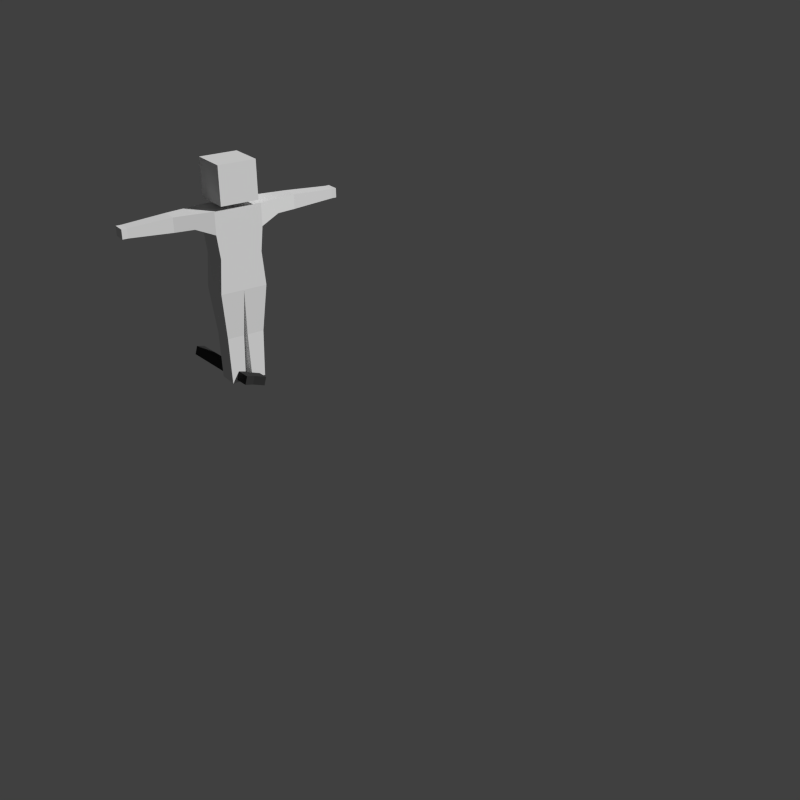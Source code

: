 # Source: armature_tpose.blend  (saved by Blender 2.76.0; exported with 4.5.12 LTS)
import bpy
from mathutils import Matrix  # noqa: F401  (used for matrix-valued properties, if any)

bpy.ops.wm.read_factory_settings(use_empty=True)
scene = bpy.context.scene
scene.name = 'Scene'

# ---- collections
col_collection_1 = bpy.data.collections.new('Collection 1'); scene.collection.children.link(col_collection_1)
col_collection_2 = bpy.data.collections.new('Collection 2'); scene.collection.children.link(col_collection_2)
col_collection_20 = bpy.data.collections.new('Collection 20'); scene.collection.children.link(col_collection_20)
col_collection_20.hide_render = True
col_collection_20.hide_viewport = True

# ---- materials (node trees are filled in below, after node groups)
mat_material = bpy.data.materials.new('Material')
mat_material.alpha_threshold = 0.0
mat_material.use_transparent_shadow = False
mat_material.diffuse_color = (0.03968, 0.03968, 0.03968, 1.0)
mat_material.roughness = 0.5

# ---- material node trees

# ---- world
world_world = bpy.data.worlds.new('World'); scene.world = world_world
world_world.color = (0.05088, 0.05088, 0.05088)
world_world.use_sun_shadow = False
world_world.sun_shadow_jitter_overblur = 0.0
world_world.cycles.sampling_method = 'MANUAL'
world_world.cycles.sample_map_resolution = 256

# ---- cameras
cam_camera = bpy.data.cameras.new('Camera')
cam_camera.clip_end = 100.0
cam_camera.lens = 45.77
cam_camera.sensor_width = 32.0
cam_camera.sensor_height = 18.0
cam_camera.ortho_scale = 7.314
cam_camera.dof.focus_distance = 0.0
cam_camera.dof.aperture_fstop = 128.0

# ---- meshes
me_cube_001 = bpy.data.meshes.new('Cube.001')
me_cube_001.from_pydata([(-0.3697, -0.2218, -0.95), (-0.5, -0.3, 1.0), (-0.3697, 0.2218, -0.95), (-0.5, 0.3, 1.0), (0.3697, -0.2218, -0.95), (0.5, -0.3, 1.0), (0.3697, 0.2218, -0.95), (0.5, 0.3, 1.0), (-0.5, -0.3, 2.225), (-0.5, 0.3, 2.225), (0.5, -0.3, 2.225), (0.5, 0.3, 2.225), (-0.5, -0.3, 2.7), (-0.5, 0.3, 2.7), (0.5, -0.3, 2.7), (0.5, 0.3, 2.7), (0.4419, -0.3, 1.72), (-0.4419, -0.3, 1.72), (-0.4419, 0.3, 1.72), (0.4419, 0.3, 1.72), (-1.297, -0.1769, 2.4), (-1.297, 0.1769, 2.4), (-1.297, -0.1769, 2.7), (-1.297, 0.1769, 2.7), (-2.197, -0.1379, 2.453), (-2.197, 0.1379, 2.453), (-2.197, -0.1379, 2.647), (-2.197, 0.1379, 2.647), (1.3, -0.1769, 2.4), (1.3, 0.1769, 2.4), (1.3, -0.1769, 2.7), (1.3, 0.1769, 2.7), (2.2, -0.1379, 2.453), (2.2, 0.1379, 2.453), (2.2, -0.1379, 2.647), (2.2, 0.1379, 2.647), (-0.4, -0.4, 2.8), (-0.4, -0.4, 3.6), (-0.4, 0.4, 2.8), (-0.4, 0.4, 3.6), (0.4, -0.4, 2.8), (0.4, -0.4, 3.6), (0.4, 0.4, 2.8), (0.4, 0.4, 3.6), (0.0, 0.3, 1.0), (0.07394, 0.2218, -0.95), (0.0, -0.3, 1.0), (-0.07394, -0.2218, -0.95), (0.0, 0.3, 2.225), (0.0, -0.3, 2.225), (0.0, 0.3, 2.7), (0.0, -0.3, 2.7), (0.0, 0.3, 1.72), (0.0, -0.3, 1.72), (-0.07394, 0.2218, -0.95), (0.07394, -0.2218, -0.95), (-0.4018, -0.2218, 0.0), (-0.4018, 0.2218, 0.0), (-0.04018, -0.2218, 0.0), (-0.04018, 0.2218, 0.0), (0.4018, 0.2218, 0.0), (0.4018, -0.2218, 0.0), (0.04018, 0.2218, 0.0), (0.04018, -0.2218, 0.0), (-0.3697, -0.2218, -1.0), (-0.3697, 0.2218, -1.0), (0.3697, -0.2218, -1.0), (0.3697, 0.2218, -1.0), (0.07394, 0.2218, -1.0), (-0.07394, -0.2218, -1.0), (-0.07394, 0.2218, -1.0), (0.07394, -0.2218, -1.0), (-2.307, -0.1379, 2.453), (-2.307, 0.1379, 2.453), (-2.307, -0.1379, 2.647), (-2.307, 0.1379, 2.647), (2.3, -0.1379, 2.453), (2.3, 0.1379, 2.453), (2.3, -0.1379, 2.647), (2.3, 0.1379, 2.647), (-0.8983, 0.2384, 2.4), (-0.8983, 0.2384, 2.7), (-0.8983, -0.2384, 2.7), (-0.8983, -0.2384, 2.4), (0.9, -0.2384, 2.4), (0.9, -0.2384, 2.7), (0.9, 0.2384, 2.7), (0.9, 0.2384, 2.4), (-0.4116, -0.2296, 0.1), (-0.4116, 0.2296, 0.1), (-0.03616, -0.2296, 0.1), (-0.03616, 0.2296, 0.1), (0.4116, 0.2296, 0.1), (0.4116, -0.2296, 0.1), (0.03616, 0.2296, 0.1), (0.03616, -0.2296, 0.1), (-0.3986, 0.2218, -0.095), (-0.04356, -0.2218, -0.095), (-0.04356, 0.2218, -0.095), (-0.3986, -0.2218, -0.095), (0.3986, 0.2218, -0.095), (0.3986, -0.2218, -0.095), (0.04356, 0.2218, -0.095), (0.04356, -0.2218, -0.095)], [], [(99, 96, 2, 0), (102, 100, 6, 45), (100, 101, 4, 6), (97, 99, 0, 47), (2, 54, 70, 65), (53, 16, 10, 49), (49, 10, 14, 51), (52, 18, 9, 48), (16, 19, 11, 10), (18, 17, 8, 9), (51, 50, 13, 12), (48, 9, 13, 50), (85, 84, 28, 30), (81, 80, 21, 23), (3, 1, 17, 18), (5, 7, 19, 16), (44, 3, 18, 52), (46, 5, 16, 53), (23, 21, 25, 27), (82, 81, 23, 22), (83, 82, 22, 20), (80, 83, 20, 21), (24, 26, 74, 72), (22, 23, 27, 26), (20, 22, 26, 24), (21, 20, 24, 25), (28, 29, 33, 32), (86, 85, 30, 31), (87, 86, 31, 29), (84, 87, 29, 28), (33, 35, 79, 77), (29, 31, 35, 33), (31, 30, 34, 35), (30, 28, 32, 34), (37, 39, 38, 36), (39, 43, 42, 38), (43, 41, 40, 42), (41, 37, 36, 40), (36, 38, 42, 40), (41, 43, 39, 37), (1, 46, 53, 17), (7, 44, 52, 19), (11, 48, 50, 15), (14, 15, 50, 51), (19, 52, 48, 11), (8, 49, 51, 12), (17, 53, 49, 8), (47, 0, 64, 69), (101, 103, 55, 4), (96, 98, 54, 2), (90, 91, 44, 46), (94, 95, 46, 44), (97, 98, 59, 58), (89, 91, 59, 57), (90, 88, 56, 58), (88, 89, 57, 56), (102, 103, 63, 62), (93, 95, 63, 61), (92, 93, 61, 60), (94, 92, 60, 62), (71, 68, 67, 66), (64, 65, 70, 69), (45, 6, 67, 68), (4, 55, 71, 66), (55, 45, 68, 71), (6, 4, 66, 67), (0, 2, 65, 64), (54, 47, 69, 70), (73, 72, 74, 75), (25, 24, 72, 73), (27, 25, 73, 75), (26, 27, 75, 74), (76, 77, 79, 78), (35, 34, 78, 79), (34, 32, 76, 78), (32, 33, 77, 76), (9, 8, 83, 80), (8, 12, 82, 83), (12, 13, 81, 82), (13, 9, 80, 81), (10, 11, 87, 84), (11, 15, 86, 87), (15, 14, 85, 86), (14, 10, 84, 85), (1, 3, 89, 88), (46, 1, 88, 90), (3, 44, 91, 89), (58, 59, 91, 90), (44, 7, 92, 94), (7, 5, 93, 92), (5, 46, 95, 93), (62, 63, 95, 94), (47, 54, 98, 97), (57, 59, 98, 96), (58, 56, 99, 97), (56, 57, 96, 99), (45, 55, 103, 102), (61, 63, 103, 101), (60, 61, 101, 100), (62, 60, 100, 102)])
_ca = me_cube_001.color_attributes.new('Col', 'BYTE_COLOR', 'CORNER')
_ca.data.foreach_set('color', [1.0, 1.0, 1.0, 1.0, 1.0, 1.0, 1.0, 1.0, 1.0, 1.0, 1.0, 1.0, 1.0, 1.0, 1.0, 1.0, 1.0, 1.0, 1.0, 1.0, 1.0, 1.0, 1.0, 1.0, 1.0, 1.0, 1.0, 1.0, 1.0, 1.0, 1.0, 1.0, 1.0, 1.0, 1.0, 1.0, 1.0, 1.0, 1.0, 1.0, 1.0, 1.0, 1.0, 1.0, 1.0, 1.0, 1.0, 1.0, 1.0, 1.0, 1.0, 1.0, 1.0, 1.0, 1.0, 1.0, 1.0, 1.0, 1.0, 1.0, 1.0, 1.0, 1.0, 1.0, 1.0, 1.0, 1.0, 1.0, 1.0, 1.0, 1.0, 1.0, 1.0, 1.0, 1.0, 1.0, 1.0, 1.0, 1.0, 1.0, 1.0, 1.0, 1.0, 1.0, 1.0, 1.0, 1.0, 1.0, 1.0, 1.0, 1.0, 1.0, 1.0, 1.0, 1.0, 1.0, 1.0, 1.0, 1.0, 1.0, 1.0, 1.0, 1.0, 1.0, 1.0, 1.0, 1.0, 1.0, 1.0, 1.0, 1.0, 1.0, 1.0, 1.0, 1.0, 1.0, 1.0, 1.0, 1.0, 1.0, 1.0, 1.0, 1.0, 1.0, 1.0, 1.0, 1.0, 1.0, 1.0, 1.0, 1.0, 1.0, 1.0, 1.0, 1.0, 1.0, 1.0, 1.0, 1.0, 1.0, 1.0, 1.0, 1.0, 1.0, 1.0, 1.0, 1.0, 1.0, 1.0, 1.0, 1.0, 1.0, 1.0, 1.0, 1.0, 1.0, 1.0, 1.0, 1.0, 1.0, 1.0, 1.0, 1.0, 1.0, 1.0, 1.0, 1.0, 1.0, 1.0, 1.0, 1.0, 1.0, 1.0, 1.0, 1.0, 1.0, 1.0, 1.0, 1.0, 1.0, 1.0, 1.0, 1.0, 1.0, 1.0, 1.0, 1.0, 1.0, 1.0, 1.0, 1.0, 1.0, 1.0, 1.0, 1.0, 1.0, 1.0, 1.0, 1.0, 1.0, 1.0, 1.0, 1.0, 1.0, 1.0, 1.0, 1.0, 1.0, 1.0, 1.0, 1.0, 1.0, 1.0, 1.0, 1.0, 1.0, 1.0, 1.0, 1.0, 1.0, 1.0, 1.0, 1.0, 1.0, 1.0, 1.0, 1.0, 1.0, 1.0, 1.0, 1.0, 1.0, 1.0, 1.0, 1.0, 1.0, 1.0, 1.0, 1.0, 1.0, 1.0, 1.0, 1.0, 1.0, 1.0, 1.0, 1.0, 1.0, 1.0, 1.0, 1.0, 1.0, 1.0, 1.0, 1.0, 1.0, 1.0, 1.0, 1.0, 1.0, 1.0, 1.0, 1.0, 1.0, 1.0, 1.0, 1.0, 1.0, 1.0, 1.0, 1.0, 1.0, 1.0, 1.0, 1.0, 1.0, 1.0, 1.0, 1.0, 1.0, 1.0, 1.0, 1.0, 1.0, 1.0, 1.0, 1.0, 1.0, 1.0, 1.0, 1.0, 1.0, 1.0, 1.0, 1.0, 1.0, 1.0, 1.0, 1.0, 1.0, 1.0, 1.0, 1.0, 1.0, 1.0, 1.0, 1.0, 1.0, 1.0, 1.0, 1.0, 1.0, 1.0, 1.0, 1.0, 1.0, 1.0, 1.0, 1.0, 1.0, 1.0, 1.0, 1.0, 1.0, 1.0, 1.0, 1.0, 1.0, 1.0, 1.0, 1.0, 1.0, 1.0, 1.0, 1.0, 1.0, 1.0, 1.0, 1.0, 1.0, 1.0, 1.0, 1.0, 1.0, 1.0, 1.0, 1.0, 1.0, 1.0, 1.0, 1.0, 1.0, 1.0, 1.0, 1.0, 1.0, 1.0, 1.0, 1.0, 1.0, 1.0, 1.0, 1.0, 1.0, 1.0, 1.0, 1.0, 1.0, 1.0, 1.0, 1.0, 1.0, 1.0, 1.0, 1.0, 1.0, 1.0, 1.0, 1.0, 1.0, 1.0, 1.0, 1.0, 1.0, 1.0, 1.0, 1.0, 1.0, 1.0, 1.0, 1.0, 1.0, 1.0, 1.0, 1.0, 1.0, 1.0, 1.0, 1.0, 1.0, 1.0, 1.0, 1.0, 1.0, 1.0, 1.0, 1.0, 1.0, 1.0, 1.0, 1.0, 1.0, 1.0, 1.0, 1.0, 1.0, 1.0, 1.0, 1.0, 1.0, 1.0, 1.0, 1.0, 1.0, 1.0, 1.0, 1.0, 1.0, 1.0, 1.0, 1.0, 1.0, 1.0, 1.0, 1.0, 1.0, 1.0, 1.0, 1.0, 1.0, 1.0, 1.0, 1.0, 1.0, 1.0, 1.0, 1.0, 1.0, 1.0, 1.0, 1.0, 1.0, 1.0, 1.0, 1.0, 1.0, 1.0, 1.0, 1.0, 1.0, 1.0, 1.0, 1.0, 1.0, 1.0, 1.0, 1.0, 1.0, 1.0, 1.0, 1.0, 1.0, 1.0, 1.0, 1.0, 1.0, 1.0, 1.0, 1.0, 1.0, 1.0, 1.0, 1.0, 1.0, 1.0, 1.0, 1.0, 1.0, 1.0, 1.0, 1.0, 1.0, 1.0, 1.0, 1.0, 1.0, 1.0, 1.0, 1.0, 1.0, 1.0, 1.0, 1.0, 1.0, 1.0, 1.0, 1.0, 1.0, 1.0, 1.0, 1.0, 1.0, 1.0, 1.0, 1.0, 1.0, 1.0, 1.0, 1.0, 1.0, 1.0, 1.0, 1.0, 1.0, 1.0, 1.0, 1.0, 1.0, 1.0, 1.0, 1.0, 1.0, 1.0, 1.0, 1.0, 1.0, 1.0, 1.0, 1.0, 1.0, 1.0, 1.0, 1.0, 1.0, 1.0, 1.0, 1.0, 1.0, 1.0, 1.0, 1.0, 1.0, 1.0, 1.0, 1.0, 1.0, 1.0, 1.0, 1.0, 1.0, 1.0, 1.0, 1.0, 1.0, 1.0, 1.0, 1.0, 1.0, 1.0, 1.0, 1.0, 1.0, 1.0, 1.0, 1.0, 1.0, 1.0, 1.0, 1.0, 1.0, 1.0, 1.0, 1.0, 1.0, 1.0, 1.0, 1.0, 1.0, 1.0, 1.0, 1.0, 1.0, 1.0, 1.0, 1.0, 1.0, 1.0, 1.0, 1.0, 1.0, 1.0, 1.0, 1.0, 1.0, 1.0, 1.0, 1.0, 1.0, 1.0, 1.0, 1.0, 1.0, 1.0, 1.0, 1.0, 1.0, 1.0, 1.0, 1.0, 1.0, 1.0, 1.0, 1.0, 1.0, 1.0, 1.0, 1.0, 1.0, 1.0, 1.0, 1.0, 1.0, 1.0, 1.0, 1.0, 1.0, 1.0, 1.0, 1.0, 1.0, 1.0, 1.0, 1.0, 1.0, 1.0, 1.0, 1.0, 1.0, 1.0, 1.0, 1.0, 1.0, 1.0, 1.0, 1.0, 1.0, 1.0, 1.0, 1.0, 1.0, 1.0, 1.0, 1.0, 1.0, 1.0, 1.0, 1.0, 1.0, 1.0, 1.0, 1.0, 1.0, 1.0, 1.0, 1.0, 1.0, 1.0, 1.0, 1.0, 1.0, 1.0, 1.0, 1.0, 1.0, 1.0, 1.0, 1.0, 1.0, 1.0, 1.0, 1.0, 1.0, 1.0, 1.0, 1.0, 1.0, 1.0, 1.0, 1.0, 1.0, 1.0, 1.0, 1.0, 1.0, 1.0, 1.0, 1.0, 1.0, 1.0, 1.0, 1.0, 1.0, 1.0, 1.0, 1.0, 1.0, 1.0, 1.0, 1.0, 1.0, 1.0, 1.0, 1.0, 1.0, 1.0, 1.0, 1.0, 1.0, 1.0, 1.0, 1.0, 1.0, 1.0, 1.0, 1.0, 1.0, 1.0, 1.0, 1.0, 1.0, 1.0, 1.0, 1.0, 1.0, 1.0, 1.0, 1.0, 1.0, 1.0, 1.0, 1.0, 1.0, 1.0, 1.0, 1.0, 1.0, 1.0, 1.0, 1.0, 1.0, 1.0, 1.0, 1.0, 1.0, 1.0, 1.0, 1.0, 1.0, 1.0, 1.0, 1.0, 1.0, 1.0, 1.0, 1.0, 1.0, 1.0, 1.0, 1.0, 1.0, 1.0, 1.0, 1.0, 1.0, 1.0, 1.0, 1.0, 1.0, 1.0, 1.0, 1.0, 1.0, 1.0, 1.0, 1.0, 1.0, 1.0, 1.0, 1.0, 1.0, 1.0, 1.0, 1.0, 1.0, 1.0, 1.0, 1.0, 1.0, 1.0, 1.0, 1.0, 1.0, 1.0, 1.0, 1.0, 1.0, 1.0, 1.0, 1.0, 1.0, 1.0, 1.0, 1.0, 1.0, 1.0, 1.0, 1.0, 1.0, 1.0, 1.0, 1.0, 1.0, 1.0, 1.0, 1.0, 1.0, 1.0, 1.0, 1.0, 1.0, 1.0, 1.0, 1.0, 1.0, 1.0, 1.0, 1.0, 1.0, 1.0, 1.0, 1.0, 1.0, 1.0, 1.0, 1.0, 1.0, 1.0, 1.0, 1.0, 1.0, 1.0, 1.0, 1.0, 1.0, 1.0, 1.0, 1.0, 1.0, 1.0, 1.0, 1.0, 1.0, 1.0, 1.0, 1.0, 1.0, 1.0, 1.0, 1.0, 1.0, 1.0, 1.0, 1.0, 1.0, 1.0, 1.0, 1.0, 1.0, 1.0, 1.0, 1.0, 1.0, 1.0, 1.0, 1.0, 1.0, 1.0, 1.0, 1.0, 1.0, 1.0, 1.0, 1.0, 1.0, 1.0, 1.0, 1.0, 1.0, 1.0, 1.0, 1.0, 1.0, 1.0, 1.0, 1.0, 1.0, 1.0, 1.0, 1.0, 1.0, 1.0, 1.0, 1.0, 1.0, 1.0, 1.0, 1.0, 1.0, 1.0, 1.0, 1.0, 1.0, 1.0, 1.0, 1.0, 1.0, 1.0, 1.0, 1.0, 1.0, 1.0, 1.0, 1.0, 1.0, 1.0, 1.0, 1.0, 1.0, 1.0, 1.0, 1.0, 1.0, 1.0, 1.0, 1.0, 1.0, 1.0, 1.0, 1.0, 1.0, 1.0, 1.0, 1.0, 1.0, 1.0, 1.0, 1.0, 1.0, 1.0, 1.0, 1.0, 1.0, 1.0, 1.0, 1.0, 1.0, 1.0, 1.0, 1.0, 1.0, 1.0, 1.0, 1.0, 1.0, 1.0, 1.0, 1.0, 1.0, 1.0, 1.0, 1.0, 1.0, 1.0, 1.0, 1.0, 1.0, 1.0, 1.0, 1.0, 1.0, 1.0, 1.0, 1.0, 1.0, 1.0, 1.0, 1.0, 1.0, 1.0, 1.0, 1.0, 1.0, 1.0, 1.0, 1.0, 1.0, 1.0, 1.0, 1.0, 1.0, 1.0, 1.0, 1.0, 1.0, 1.0, 1.0, 1.0, 1.0, 1.0, 1.0, 1.0, 1.0, 1.0, 1.0, 1.0, 1.0, 1.0, 1.0, 1.0, 1.0, 1.0, 1.0, 1.0, 1.0, 1.0, 1.0, 1.0, 1.0, 1.0, 1.0, 1.0, 1.0, 1.0, 1.0, 1.0, 1.0, 1.0, 1.0, 1.0, 1.0, 1.0, 1.0, 1.0, 1.0, 1.0, 1.0, 1.0, 1.0, 1.0, 1.0, 1.0, 1.0, 1.0, 1.0, 1.0, 1.0, 1.0, 1.0, 1.0, 1.0, 1.0, 1.0, 1.0, 1.0, 1.0, 1.0, 1.0, 1.0, 1.0, 1.0, 1.0, 1.0, 1.0, 1.0, 1.0, 1.0, 1.0, 1.0, 1.0, 1.0, 1.0, 1.0, 1.0, 1.0, 1.0, 1.0, 1.0, 1.0, 1.0, 1.0, 1.0, 1.0, 1.0, 1.0, 1.0, 1.0, 1.0, 1.0, 1.0, 1.0, 1.0, 1.0, 1.0, 1.0, 1.0, 1.0, 1.0, 1.0, 1.0, 1.0, 1.0, 1.0, 1.0, 1.0, 1.0, 1.0, 1.0, 1.0, 1.0, 1.0, 1.0, 1.0, 1.0, 1.0, 1.0, 1.0, 1.0, 1.0, 1.0, 1.0, 1.0, 1.0, 1.0, 1.0, 1.0, 1.0, 1.0, 1.0, 1.0, 1.0, 1.0, 1.0, 1.0, 1.0, 1.0, 1.0, 1.0, 1.0, 1.0, 1.0, 1.0, 1.0, 1.0, 1.0, 1.0, 1.0, 1.0, 1.0, 1.0, 1.0, 1.0, 1.0, 1.0, 1.0, 1.0, 1.0, 1.0, 1.0, 1.0, 1.0, 1.0, 1.0, 1.0, 1.0, 1.0, 1.0, 1.0, 1.0, 1.0, 1.0, 1.0, 1.0, 1.0, 1.0, 1.0, 1.0, 1.0, 1.0, 1.0, 1.0, 1.0, 1.0, 1.0, 1.0, 1.0, 1.0, 1.0, 1.0, 1.0, 1.0, 1.0, 1.0, 1.0, 1.0, 1.0, 1.0, 1.0, 1.0, 1.0, 1.0, 1.0, 1.0, 1.0, 1.0, 1.0, 1.0, 1.0, 1.0, 1.0, 1.0, 1.0, 1.0, 1.0, 1.0, 1.0, 1.0, 1.0, 1.0, 1.0, 1.0, 1.0, 1.0, 1.0, 1.0, 1.0, 1.0, 1.0, 1.0, 1.0, 1.0, 1.0, 1.0, 1.0, 1.0, 1.0, 1.0, 1.0, 1.0, 1.0, 1.0, 1.0, 1.0, 1.0, 1.0, 1.0, 1.0, 1.0, 1.0, 1.0, 1.0, 1.0, 1.0, 1.0, 1.0, 1.0, 1.0, 1.0, 1.0, 1.0, 1.0, 1.0, 1.0, 1.0, 1.0, 1.0, 1.0, 1.0, 1.0, 1.0, 1.0, 1.0, 1.0, 1.0, 1.0, 1.0, 1.0, 1.0, 1.0, 1.0, 1.0, 1.0, 1.0, 1.0, 1.0, 1.0, 1.0, 1.0, 1.0, 1.0, 1.0, 1.0, 1.0, 1.0, 1.0, 1.0, 1.0, 1.0, 1.0, 1.0, 1.0, 1.0, 1.0, 1.0, 1.0, 1.0, 1.0, 1.0, 1.0, 1.0, 1.0, 1.0, 1.0, 1.0, 1.0, 1.0, 1.0, 1.0, 1.0, 1.0, 1.0, 1.0, 1.0, 1.0, 1.0, 1.0, 1.0, 1.0, 1.0, 1.0, 1.0, 1.0, 1.0, 1.0, 1.0, 1.0, 1.0, 1.0, 1.0, 1.0, 1.0, 1.0, 1.0, 1.0, 1.0, 1.0, 1.0, 1.0, 1.0, 1.0, 1.0, 1.0, 1.0, 1.0, 1.0, 1.0, 1.0, 1.0, 1.0, 1.0, 1.0, 1.0, 1.0, 1.0, 1.0, 1.0, 1.0, 1.0, 1.0, 1.0, 1.0, 1.0, 1.0, 1.0, 1.0, 1.0, 1.0, 1.0, 1.0, 1.0, 1.0, 1.0, 1.0, 1.0, 1.0, 1.0, 1.0, 1.0, 1.0, 1.0, 1.0, 1.0, 1.0, 1.0, 1.0, 1.0, 1.0, 1.0, 1.0, 1.0, 1.0, 1.0, 1.0, 1.0, 1.0, 1.0, 1.0, 1.0, 1.0, 1.0, 1.0, 1.0, 1.0, 1.0, 1.0, 1.0, 1.0, 1.0, 1.0, 1.0, 1.0, 1.0, 1.0, 1.0, 1.0, 1.0, 1.0, 1.0, 1.0, 1.0, 1.0, 1.0, 1.0, 1.0, 1.0, 1.0, 1.0, 1.0, 1.0, 1.0, 1.0, 1.0, 1.0, 1.0, 1.0, 1.0, 1.0, 1.0, 1.0, 1.0, 1.0, 1.0, 1.0, 1.0, 1.0, 1.0, 1.0, 1.0, 1.0, 1.0, 1.0, 1.0, 1.0, 1.0, 1.0, 1.0, 1.0, 1.0, 1.0, 1.0, 1.0, 1.0, 1.0, 1.0, 1.0, 1.0, 1.0, 1.0, 1.0, 1.0, 1.0, 1.0, 1.0, 1.0, 1.0, 1.0, 1.0, 1.0, 1.0, 1.0, 1.0, 1.0, 1.0, 1.0, 1.0, 1.0, 1.0, 1.0, 1.0, 1.0, 1.0, 1.0, 1.0, 1.0, 1.0, 1.0, 1.0, 1.0, 1.0, 1.0, 1.0, 1.0, 1.0, 1.0, 1.0, 1.0, 1.0, 1.0, 1.0, 1.0, 1.0, 1.0, 1.0, 1.0, 1.0, 1.0, 1.0, 1.0, 1.0, 1.0, 1.0, 1.0, 1.0, 1.0, 1.0, 1.0, 1.0, 1.0, 1.0, 1.0, 1.0, 1.0, 1.0, 1.0, 1.0, 1.0, 1.0, 1.0, 1.0, 1.0, 1.0, 1.0, 1.0, 1.0, 1.0, 1.0, 1.0, 1.0, 1.0, 1.0, 1.0, 1.0, 1.0, 1.0, 1.0, 1.0, 1.0, 1.0, 1.0, 1.0, 1.0])
me_cube_001.use_remesh_preserve_volume = False
me_cube_001.use_remesh_preserve_attributes = False
me_cube_001.use_mirror_vertex_groups = False
me_cube_001.update()
me_cube_002 = bpy.data.meshes.new('Cube.002')
me_cube_002.from_pydata([(-0.09401, -1.794, 0.08182), (-0.09401, -1.794, 0.2698), (-0.09401, 0.08642, 0.08182), (-0.09401, 0.08642, 0.2698), (0.09401, -1.794, 0.08182), (0.09401, -1.794, 0.2698), (0.09401, 0.08642, 0.08182), (0.09401, 0.08642, 0.2698), (-0.09401, -0.1429, 0.2698), (-0.09401, -0.1429, 0.08182), (0.09401, -0.1429, 0.2698), (0.09401, -0.1429, 0.08182), (-0.09401, 0.1663, -0.1578), (0.09401, 0.1663, -0.1578), (-0.09401, -0.06299, -0.1578), (0.09401, -0.06299, -0.1578), (0.005991, -1.129, 0.06984)], [], [(8, 3, 2, 9), (3, 7, 6, 2), (10, 5, 4, 11), (5, 1, 0, 4), (2, 6, 13, 12), (10, 7, 3, 8), (5, 10, 8, 1), (0, 9, 11, 4), (7, 10, 11, 6), (1, 8, 9, 0), (14, 12, 13, 15), (11, 9, 14, 15), (9, 2, 12, 14), (6, 11, 15, 13)])
me_cube_002.materials.append(mat_material)
me_cube_002.use_remesh_preserve_volume = False
me_cube_002.use_remesh_preserve_attributes = False
me_cube_002.use_mirror_vertex_groups = False
me_cube_002.update()
me_cube = bpy.data.meshes.new('Cube')
me_cube.from_pydata([(-0.1688, -0.1688, -0.1688), (-0.1688, -0.1688, 0.1688), (-0.1688, 0.1688, -0.1688), (-0.1688, 0.1688, 0.1688), (0.1688, -0.1688, -0.1688), (0.1688, -0.1688, 0.1688), (0.1688, 0.1688, -0.1688), (0.1688, 0.1688, 0.1688)], [], [(1, 3, 2, 0), (3, 7, 6, 2), (7, 5, 4, 6), (5, 1, 0, 4), (0, 2, 6, 4), (5, 7, 3, 1)])
me_cube.use_remesh_preserve_volume = False
me_cube.use_remesh_preserve_attributes = False
me_cube.use_mirror_vertex_groups = False
me_cube.update()
me_circle_001 = bpy.data.meshes.new('Circle.001')
me_circle_001.from_pydata([(0.3, 0.0, -0.3), (0.4148, 0.0, -0.2772), (0.5121, 0.0, -0.2121), (0.5772, 0.0, -0.1148), (0.6, 9.313e-09, -5.204e-10), (0.5772, 1.49e-08, 0.1148), (0.5121, 2.98e-08, 0.2121), (0.4148, 2.98e-08, 0.2772), (-0.1852, 2.98e-08, 0.2772), (-0.08787, 2.98e-08, 0.2121), (-0.02284, 1.49e-08, 0.1148), (-5.96e-08, 9.313e-09, -5.204e-10), (-0.02284, 0.0, -0.1148), (-0.08787, 0.0, -0.2121), (-0.1852, 0.0, -0.2772), (-0.3, 0.0, -0.3), (-0.4148, 0.0, -0.2772), (-0.5121, 0.0, -0.2121), (-0.5772, 0.0, -0.1148), (-0.6, 9.313e-09, -1.721e-08), (-0.5772, 1.49e-08, 0.1148), (-0.5121, 2.98e-08, 0.2121), (-0.4148, 2.98e-08, 0.2772), (-0.3, 2.98e-08, 0.3), (0.1852, 0.0, -0.2772), (0.08787, 0.0, -0.2121), (0.02284, 0.0, -0.1148), (0.0, 9.313e-09, -1.721e-08), (0.02284, 1.49e-08, 0.1148), (0.08787, 2.98e-08, 0.2121), (0.1852, 2.98e-08, 0.2772), (0.3, 2.98e-08, 0.3)], [(0, 24), (5, 4), (2, 1), (4, 3), (6, 5), (7, 6), (31, 7), (23, 8), (8, 9), (9, 10), (11, 12), (3, 2), (13, 14), (10, 11), (12, 13), (15, 16), (16, 17), (17, 18), (18, 19), (19, 20), (20, 21), (21, 22), (22, 23), (14, 15), (24, 25), (25, 26), (26, 27), (27, 28), (28, 29), (29, 30), (30, 31), (1, 0)], [])
me_circle_001.use_remesh_preserve_volume = False
me_circle_001.use_remesh_preserve_attributes = False
me_circle_001.use_mirror_vertex_groups = False
me_circle_001.update()
me_circle = bpy.data.meshes.new('Circle')
me_circle.from_pydata([(0.09694, -0.9953, -7.018e-11), (0.2892, -0.9573, -3.506e-10), (0.4704, -0.8824, -6.176e-10), (0.6336, -0.7737, -8.609e-10), (0.7723, -0.6352, -1.071e-09), (0.8814, -0.4724, -1.24e-09), (0.9566, -0.2913, -1.361e-09), (0.9951, -0.09909, -1.43e-09), (0.9953, 0.09694, -1.445e-09), (0.9573, 0.2892, -1.403e-09), (0.8824, 0.4704, -1.308e-09), (0.7737, 0.6336, -1.162e-09), (0.6352, 0.7723, -9.718e-10), (0.4724, 0.8814, -7.442e-10), (0.2913, 0.9566, -4.88e-10), (0.09909, 0.9951, -2.13e-10), (-0.09694, 0.9953, 7.018e-11), (-0.2892, 0.9573, 3.506e-10), (-0.4704, 0.8824, 6.176e-10), (-0.6336, 0.7737, 8.609e-10), (-0.7723, 0.6352, 1.071e-09), (-0.8814, 0.4724, 1.24e-09), (-0.9566, 0.2913, 1.361e-09), (-0.9951, 0.09909, 1.43e-09), (-0.9953, -0.09694, 1.445e-09), (-0.9573, -0.2892, 1.403e-09), (-0.8824, -0.4704, 1.308e-09), (-0.7737, -0.6336, 1.162e-09), (-0.6352, -0.7723, 9.718e-10), (-0.4724, -0.8814, 7.442e-10), (-0.2913, -0.9566, 4.88e-10), (-0.09909, -0.9951, 2.13e-10), (0.08725, -0.8958, -6.316e-11), (0.2603, -0.8615, -3.156e-10), (0.4234, -0.7942, -5.559e-10), (0.5702, -0.6963, -7.748e-10), (0.6951, -0.5717, -9.639e-10), (0.7933, -0.4251, -1.116e-09), (0.861, -0.2622, -1.225e-09), (0.8956, -0.08919, -1.287e-09), (0.8958, 0.08725, -1.3e-09), (0.8615, 0.2603, -1.263e-09), (0.7942, 0.4234, -1.177e-09), (0.6963, 0.5702, -1.046e-09), (0.5717, 0.6951, -8.746e-10), (0.4251, 0.7933, -6.698e-10), (0.2622, 0.861, -4.392e-10), (0.08918, 0.8956, -1.917e-10), (-0.08725, 0.8958, 6.316e-11), (-0.2603, 0.8615, 3.156e-10), (-0.4234, 0.7942, 5.559e-10), (-0.5702, 0.6963, 7.748e-10), (-0.6951, 0.5717, 9.639e-10), (-0.7933, 0.4251, 1.116e-09), (-0.861, 0.2622, 1.225e-09), (-0.8956, 0.08918, 1.287e-09), (-0.8958, -0.08725, 1.3e-09), (-0.8615, -0.2603, 1.263e-09), (-0.7942, -0.4234, 1.177e-09), (-0.6963, -0.5702, 1.046e-09), (-0.5717, -0.6951, 8.746e-10), (-0.4251, -0.7933, 6.698e-10), (-0.2622, -0.861, 4.392e-10), (-0.08918, -0.8956, 1.917e-10), (0.001077, 1.455, -7.14e-11), (0.1971, 1.205, -2.13e-10), (-0.195, 1.205, 7.018e-11), (-0.09694, 1.205, 7.018e-11), (0.09909, 1.205, -2.13e-10)], [(1, 0), (2, 1), (3, 2), (4, 3), (5, 4), (6, 5), (7, 6), (8, 7), (9, 8), (10, 9), (11, 10), (12, 11), (13, 12), (14, 13), (15, 14), (17, 16), (18, 17), (19, 18), (20, 19), (21, 20), (22, 21), (23, 22), (24, 23), (25, 24), (26, 25), (27, 26), (28, 27), (29, 28), (30, 29), (31, 30), (0, 31), (33, 32), (34, 33), (35, 34), (36, 35), (37, 36), (38, 37), (39, 38), (40, 39), (41, 40), (42, 41), (43, 42), (44, 43), (45, 44), (46, 45), (47, 46), (48, 47), (49, 48), (50, 49), (51, 50), (52, 51), (53, 52), (54, 53), (55, 54), (56, 55), (57, 56), (58, 57), (59, 58), (60, 59), (61, 60), (62, 61), (63, 62), (32, 63), (65, 64), (64, 66), (66, 67), (68, 65), (67, 16), (15, 68)], [])
me_circle.use_remesh_preserve_volume = False
me_circle.use_remesh_preserve_attributes = False
me_circle.use_mirror_vertex_groups = False
me_circle.update()
me_sphere = bpy.data.meshes.new('Sphere')
me_sphere.from_pydata([(0.0, 0.0, -0.22), (0.1592, -0.1157, -0.09839), (-0.06081, -0.1871, -0.09839), (-0.1968, 0.0, -0.09839), (-0.06081, 0.1871, -0.09839), (0.1592, 0.1157, -0.09839), (0.06081, -0.1871, 0.09839), (-0.1592, -0.1157, 0.09839), (-0.1592, 0.1157, 0.09839), (0.06081, 0.1871, 0.09839), (0.1968, 0.0, 0.09839), (0.0, 0.0, 0.22), (0.09357, -0.06798, -0.1871), (0.05783, -0.178, -0.1157), (-0.03574, -0.11, -0.1871), (0.09357, 0.06798, -0.1871), (0.1871, 0.0, -0.1157), (-0.1514, -0.11, -0.1157), (-0.1157, 0.0, -0.1871), (-0.1514, 0.11, -0.1157), (-0.03574, 0.11, -0.1871), (0.05783, 0.178, -0.1157), (0.2092, 0.06798, 0.0), (0.2092, -0.06798, 0.0), (0.1293, -0.178, 0.0), (0.0, -0.22, 0.0), (-0.1293, -0.178, 0.0), (-0.2092, -0.06798, 0.0), (-0.2092, 0.06798, 0.0), (-0.1293, 0.178, 0.0), (0.0, 0.22, 0.0), (0.1293, 0.178, 0.0), (0.1514, -0.11, 0.1157), (-0.05783, -0.178, 0.1157), (-0.1871, 0.0, 0.1157), (-0.05783, 0.178, 0.1157), (0.1514, 0.11, 0.1157), (0.1157, 0.0, 0.1871), (0.03574, -0.11, 0.1871), (-0.09357, -0.06798, 0.1871), (-0.09357, 0.06798, 0.1871), (0.03574, 0.11, 0.1871)], [], [(0, 12, 14), (1, 12, 16), (0, 14, 18), (0, 18, 20), (0, 20, 15), (1, 16, 23), (2, 13, 25), (3, 17, 27), (4, 19, 29), (5, 21, 31), (1, 23, 24), (2, 25, 26), (3, 27, 28), (4, 29, 30), (5, 31, 22), (6, 32, 38), (7, 33, 39), (8, 34, 40), (9, 35, 41), (10, 36, 37), (14, 13, 2), (14, 12, 13), (12, 1, 13), (16, 15, 5), (16, 12, 15), (12, 0, 15), (18, 17, 3), (18, 14, 17), (14, 2, 17), (20, 19, 4), (20, 18, 19), (18, 3, 19), (15, 21, 5), (15, 20, 21), (20, 4, 21), (23, 22, 10), (23, 16, 22), (16, 5, 22), (25, 24, 6), (25, 13, 24), (13, 1, 24), (27, 26, 7), (27, 17, 26), (17, 2, 26), (29, 28, 8), (29, 19, 28), (19, 3, 28), (31, 30, 9), (31, 21, 30), (21, 4, 30), (24, 32, 6), (24, 23, 32), (23, 10, 32), (26, 33, 7), (26, 25, 33), (25, 6, 33), (28, 34, 8), (28, 27, 34), (27, 7, 34), (30, 35, 9), (30, 29, 35), (29, 8, 35), (22, 36, 10), (22, 31, 36), (31, 9, 36), (38, 37, 11), (38, 32, 37), (32, 10, 37), (39, 38, 11), (39, 33, 38), (33, 6, 38), (40, 39, 11), (40, 34, 39), (34, 7, 39), (41, 40, 11), (41, 35, 40), (35, 8, 40), (37, 41, 11), (37, 36, 41), (36, 9, 41)])
me_sphere.use_remesh_preserve_volume = False
me_sphere.use_remesh_preserve_attributes = False
me_sphere.use_mirror_vertex_groups = False
me_sphere.update()
arm_skeleton_005 = bpy.data.armatures.new('skeleton.005')  # bones are not reproduced

# ---- objects
ob_camera = bpy.data.objects.new('Camera', cam_camera)
ob_cube_man = bpy.data.objects.new('Cube Man', me_cube_001)
ob_cube = bpy.data.objects.new('Cube', me_cube_002)
ob_armature_002 = bpy.data.objects.new('Armature.002', arm_skeleton_005)
ob_kneemarker = bpy.data.objects.new('KneeMarker', me_cube)
ob_headmovementmarker = bpy.data.objects.new('HeadMovementMarker', me_circle_001)
ob_rootmarker = bpy.data.objects.new('RootMarker', me_circle)
ob_elbowmarker = bpy.data.objects.new('ElbowMarker', me_sphere)

# ---- transforms, parenting, visibility, modifiers, constraints
ob_camera.location = (-9.331, -19.64, 10.16)
ob_camera.rotation_euler = (1.109, 0.01082, -0.5943)
ob_camera.lock_rotations_4d = False
ob_camera.empty_display_type = 'ARROWS'
ob_camera.color = (0.0, 0.0, 0.0, 0.0)
ob_camera.display_type = 'WIRE'
ob_camera.lineart.crease_threshold = 0.0
ob_cube_man.parent = ob_armature_002
ob_cube_man.location = (0.0, 0.1719, 1.0)
ob_cube_man.lineart.crease_threshold = 0.0
_vg = ob_cube_man.vertex_groups.new(name='lower_arm_R')
for _i, _w in zip([8, 9, 12, 13, 20, 21, 22, 23, 24, 25, 26, 27, 48, 50, 72, 73, 74, 75, 80, 81, 82, 83], [0.0, 3.907e-11, 0.0, 3.355e-06, 0.4999, 0.4977, 0.4949, 0.4527, 0.8963, 0.973, 1.0, 0.9934, 1.953e-11, 1.677e-06, 0.8963, 0.973, 1.0, 0.9934, 0.2489, 0.2264, 0.2474, 0.25]): _vg.add([_i], _w, 'REPLACE')
_vg = ob_cube_man.vertex_groups.new(name='upper_arm_R')
for _i, _w in zip([8, 9, 12, 13, 20, 21, 22, 23, 24, 50, 51, 72, 80, 81, 82, 83], [0.1313, 0.3393, 6.712e-09, 1.841e-20, 0.959, 0.9954, 0.8814, 0.8652, 0.0, 9.204e-21, 3.356e-09, 0.0, 1.0, 1.0, 1.0, 1.0]): _vg.add([_i], _w, 'REPLACE')
_vg = ob_cube_man.vertex_groups.new(name='arm_IK_R')
for _i, _w in zip([13], [0.0]): _vg.add([_i], _w, 'REPLACE')
_vg = ob_cube_man.vertex_groups.new(name='lower_arm_L')
for _i, _w in zip([28, 29, 30, 31, 32, 33, 34, 35, 60, 76, 77, 78, 79, 84, 85, 86, 87, 102], [0.4736, 0.4984, 0.4983, 0.4868, 0.9995, 0.9988, 0.981, 0.9514, 0.0, 0.9995, 0.9988, 0.981, 0.9514, 0.2368, 0.2491, 0.2434, 0.2492, 0.0]): _vg.add([_i], _w, 'REPLACE')
_vg = ob_cube_man.vertex_groups.new(name='upper_arm_L')
for _i, _w in zip([10, 11, 28, 29, 30, 31, 84, 85, 86, 87], [0.2446, 0.2462, 0.9821, 0.987, 0.9697, 0.91, 1.0, 1.0, 1.0, 1.0]): _vg.add([_i], _w, 'REPLACE')
_vg = ob_cube_man.vertex_groups.new(name='stomach')
for _i, _w in zip([1, 3, 5, 7, 16, 17, 18, 19, 24, 26, 28, 29, 44, 46, 52, 53, 58, 59, 60, 62, 63, 72, 74, 84, 87, 88, 89, 90, 91, 92, 93, 94, 95, 102], [0.5, 0.5, 0.5, 0.5, 0.9759, 1.0, 0.9807, 0.9889, 0.0, 0.0, 0.0007731, 0.008415, 0.5, 0.5, 0.9542, 0.9993, 0.0, 0.0, 0.0, 0.0, 0.0, 0.0, 0.0, 0.0003866, 0.004207, 0.01029, 0.0003296, 0.02891, 0.002509, 4.155e-21, 4.488e-06, 6.384e-11, 1.873e-22, 0.0]): _vg.add([_i], _w, 'REPLACE')
_vg = ob_cube_man.vertex_groups.new(name='chest')
for _i, _w in zip([8, 9, 10, 11, 12, 13, 14, 15, 48, 49, 50, 51, 80, 81, 82, 83, 84, 85, 86, 87], [0.9997, 1.0, 1.0, 1.0, 0.9732, 0.9747, 0.9954, 0.9995, 1.0, 0.9999, 0.9795, 0.9986, 0.001586, 0.03102, 0.03581, 0.01647, 0.00163, 0.00119, 0.1518, 0.03577]): _vg.add([_i], _w, 'REPLACE')
_vg = ob_cube_man.vertex_groups.new(name='head')
for _i, _w in zip([24, 36, 37, 38, 39, 40, 41, 42, 43, 72], [0.0, 0.98, 0.989, 0.9995, 1.0, 0.999, 0.9391, 1.0, 0.9979, 0.0]): _vg.add([_i], _w, 'REPLACE')
_vg = ob_cube_man.vertex_groups.new(name='upper_leg_L')
for _i, _w in zip([5, 7, 60, 61, 62, 63, 92, 93, 94, 95, 100, 101, 102, 103], [0.5, 0.5, 0.9936, 0.5, 1.0, 0.5, 1.0, 0.9988, 0.9998, 1.0, 0.9999, 0.0001206, 1.0, 4.437e-19]): _vg.add([_i], _w, 'REPLACE')
_vg = ob_cube_man.vertex_groups.new(name='upper_leg_R')
for _i, _w in zip([1, 3, 56, 57, 58, 59, 60, 88, 89, 90, 91, 96, 97, 98, 99, 102], [0.5, 0.5, 0.4983, 1.0, 0.4969, 1.0, 0.0, 0.9551, 0.9966, 0.9993, 0.9937, 0.9642, 0.03232, 1.0, 3.599e-06, 0.0]): _vg.add([_i], _w, 'REPLACE')
_vg = ob_cube_man.vertex_groups.new(name='lower_leg_R')
for _i, _w in zip([0, 2, 47, 54, 56, 57, 58, 59, 60, 64, 65, 69, 70, 88, 89, 90, 91, 96, 97, 98, 99, 102], [1.0, 1.0, 1.0, 1.0, 0.987, 0.7199, 0.9845, 0.7469, 0.0, 1.0, 1.0, 1.0, 1.0, 0.9635, 0.4997, 0.9814, 0.4939, 0.9993, 0.9582, 0.9928, 0.996, 0.0]): _vg.add([_i], _w, 'REPLACE')
_vg = ob_cube_man.vertex_groups.new(name='lower_leg_L')
for _i, _w in zip([4, 6, 45, 55, 60, 61, 62, 63, 66, 67, 68, 71, 92, 93, 94, 95, 100, 101, 102, 103], [1.0, 1.0, 1.0, 1.0, 0.7497, 1.0, 0.7497, 0.99, 1.0, 1.0, 1.0, 1.0, 0.4382, 1.0, 0.4686, 1.0, 1.0, 1.0, 1.0, 1.0]): _vg.add([_i], _w, 'REPLACE')
_m = ob_cube_man.modifiers.new('Armature', 'ARMATURE')
_m.object = ob_armature_002
_m = ob_cube_man.modifiers.new('Subsurf', 'SUBSURF')
_m.show_render = False
_m.uv_smooth = 'PRESERVE_CORNERS'
_m.quality = 2
_m.levels = 2
_m.show_only_control_edges = False
ob_cube.parent = ob_armature_002
ob_cube.matrix_parent_inverse = Matrix(((-0.2968, -0.0375, -0.9542, 2.311), (0.5329, -0.8357, -0.1329, 0.1281), (-0.7924, -0.5479, 0.268, -1.472), (0.0, 0.0, 0.0, 1.0)))
ob_cube.location = (-0.731, -0.4663, 2.628)
ob_cube.rotation_euler = (-2.733e-08, 2.53e-08, 0.5665)
ob_cube.lineart.crease_threshold = 0.0
_vg = ob_cube.vertex_groups.new(name='Gun Handle')
ob_armature_002.location = (0.0, 0.0, 0.0)
ob_armature_002.show_in_front = True
ob_armature_002.lineart.crease_threshold = 0.0
ob_kneemarker.location = (0.0, 0.6, 0.0)
ob_kneemarker.scale = (0.2, 0.2, 0.2)
ob_kneemarker.lineart.crease_threshold = 0.0
ob_headmovementmarker.location = (0.0, 0.0, 0.0)
ob_headmovementmarker.lineart.crease_threshold = 0.0
ob_rootmarker.location = (0.0, 0.0, 0.0)
ob_rootmarker.lineart.crease_threshold = 0.0
ob_elbowmarker.location = (0.0, 0.0, 0.0)
ob_elbowmarker.lineart.crease_threshold = 0.0

# ---- collection membership
col_collection_1.objects.link(ob_camera)
col_collection_1.objects.link(ob_cube_man)
col_collection_1.objects.link(ob_cube)
col_collection_2.objects.link(ob_armature_002)
col_collection_20.objects.link(ob_kneemarker)
col_collection_20.objects.link(ob_headmovementmarker)
col_collection_20.objects.link(ob_rootmarker)
col_collection_20.objects.link(ob_elbowmarker)

# ---- scene / render settings (as saved in the file)
scene.camera = ob_camera
scene.frame_start = 0; scene.frame_end = 80; scene.frame_set(0)
scene.render.engine = 'BLENDER_EEVEE_NEXT'
scene.render.resolution_x = 1024
scene.render.resolution_y = 1024
scene.render.resolution_percentage = 50
scene.render.fps = 60
scene.render.dither_intensity = 0.0
scene.cycles.use_denoising = False
scene.cycles.samples = 10
scene.cycles.sampling_pattern = 'TABULATED_SOBOL'
scene.cycles.light_sampling_threshold = 0.0
scene.cycles.use_adaptive_sampling = False
scene.cycles.use_light_tree = False
scene.cycles.blur_glossy = 0.0
scene.cycles.pixel_filter_type = 'GAUSSIAN'
scene.cycles.sample_clamp_indirect = 0.0
scene.view_settings.view_transform = 'Standard'
bpy.context.view_layer.update()

# ---- added for rendering (the .blend has no usable light): sun
light_auto_sun = bpy.data.lights.new('AutoSun', 'SUN')
light_auto_sun.energy = 3.0
light_auto_sun.angle = 0.0523599
ob_auto_sun = bpy.data.objects.new('AutoSun', light_auto_sun)
scene.collection.objects.link(ob_auto_sun)
ob_auto_sun.rotation_euler = (0.872665, 0.174533, 0.523599)
bpy.context.view_layer.update()
